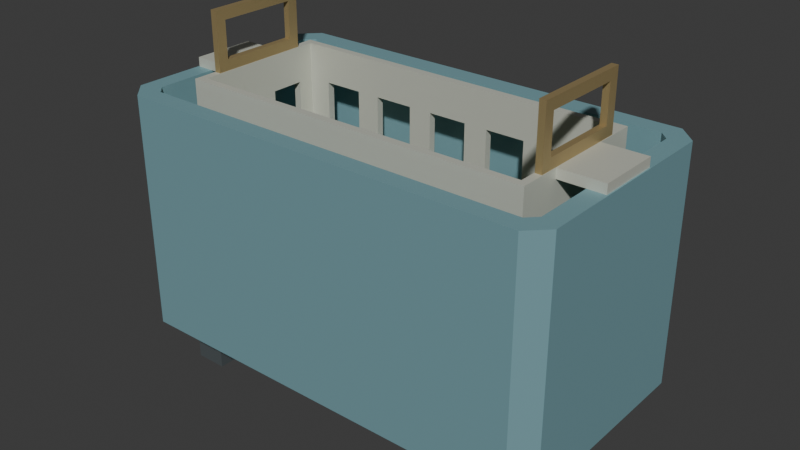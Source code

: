 # Source: source.blend  (saved by Blender 4.3.34; exported with 4.5.12 LTS)
import bpy
from mathutils import Matrix  # noqa: F401  (used for matrix-valued properties, if any)

bpy.ops.wm.read_factory_settings(use_empty=True)
scene = bpy.context.scene
scene.name = 'Scene'

# ---- collections
col_collection = bpy.data.collections.new('Collection'); scene.collection.children.link(col_collection)

# ---- materials (node trees are filled in below, after node groups)
mat_softblueenamelvat = bpy.data.materials.new('SoftBlueEnamelVat')
mat_softblueenamelvat.diffuse_color = (0.19, 0.36, 0.4, 1.0)
mat_paleivorybasket = bpy.data.materials.new('PaleIvoryBasket')
mat_paleivorybasket.diffuse_color = (0.65, 0.67, 0.58, 1.0)
mat_deeptealsupportframe = bpy.data.materials.new('DeepTealSupportFrame')
mat_deeptealsupportframe.diffuse_color = (0.045, 0.095, 0.11, 1.0)
mat_mutedbrassliftrings = bpy.data.materials.new('MutedBrassLiftRings')
mat_mutedbrassliftrings.diffuse_color = (0.45, 0.34, 0.16, 1.0)
mat_darkgrayflatfeet = bpy.data.materials.new('DarkGrayFlatFeet')
mat_darkgrayflatfeet.diffuse_color = (0.075, 0.09, 0.095, 1.0)

# ---- material node trees
mat_softblueenamelvat.use_nodes = True; mat_softblueenamelvat.node_tree.nodes.clear()
_N = mat_softblueenamelvat.node_tree.nodes; _L = mat_softblueenamelvat.node_tree.links
n0 = _N.new('ShaderNodeBsdfPrincipled'); n0.name = 'Principled BSDF'; n0.location = (10, 300)
n0.inputs[0].default_value = (0.19, 0.36, 0.4, 1.0)
n0.inputs[1].default_value = 0.08
n0.inputs[2].default_value = 0.55
n1 = _N.new('ShaderNodeOutputMaterial'); n1.name = 'Material Output'; n1.location = (300, 300)
_L.new(n0.outputs[0], n1.inputs[0])
n1.is_active_output = True
mat_paleivorybasket.use_nodes = True; mat_paleivorybasket.node_tree.nodes.clear()
_N = mat_paleivorybasket.node_tree.nodes; _L = mat_paleivorybasket.node_tree.links
n0 = _N.new('ShaderNodeBsdfPrincipled'); n0.name = 'Principled BSDF'; n0.location = (10, 300)
n0.inputs[0].default_value = (0.65, 0.67, 0.58, 1.0)
n0.inputs[1].default_value = 0.25
n1 = _N.new('ShaderNodeOutputMaterial'); n1.name = 'Material Output'; n1.location = (300, 300)
_L.new(n0.outputs[0], n1.inputs[0])
n1.is_active_output = True
mat_deeptealsupportframe.use_nodes = True; mat_deeptealsupportframe.node_tree.nodes.clear()
_N = mat_deeptealsupportframe.node_tree.nodes; _L = mat_deeptealsupportframe.node_tree.links
n0 = _N.new('ShaderNodeBsdfPrincipled'); n0.name = 'Principled BSDF'; n0.location = (10, 300)
n0.inputs[0].default_value = (0.045, 0.095, 0.11, 1.0)
n0.inputs[1].default_value = 0.25
n0.inputs[2].default_value = 0.64
n1 = _N.new('ShaderNodeOutputMaterial'); n1.name = 'Material Output'; n1.location = (300, 300)
_L.new(n0.outputs[0], n1.inputs[0])
n1.is_active_output = True
mat_mutedbrassliftrings.use_nodes = True; mat_mutedbrassliftrings.node_tree.nodes.clear()
_N = mat_mutedbrassliftrings.node_tree.nodes; _L = mat_mutedbrassliftrings.node_tree.links
n0 = _N.new('ShaderNodeBsdfPrincipled'); n0.name = 'Principled BSDF'; n0.location = (10, 300)
n0.inputs[0].default_value = (0.45, 0.34, 0.16, 1.0)
n0.inputs[1].default_value = 0.48
n0.inputs[2].default_value = 0.45
n1 = _N.new('ShaderNodeOutputMaterial'); n1.name = 'Material Output'; n1.location = (300, 300)
_L.new(n0.outputs[0], n1.inputs[0])
n1.is_active_output = True
mat_darkgrayflatfeet.use_nodes = True; mat_darkgrayflatfeet.node_tree.nodes.clear()
_N = mat_darkgrayflatfeet.node_tree.nodes; _L = mat_darkgrayflatfeet.node_tree.links
n0 = _N.new('ShaderNodeBsdfPrincipled'); n0.name = 'Principled BSDF'; n0.location = (10, 300)
n0.inputs[0].default_value = (0.075, 0.09, 0.095, 1.0)
n0.inputs[1].default_value = 0.06
n0.inputs[2].default_value = 0.75
n1 = _N.new('ShaderNodeOutputMaterial'); n1.name = 'Material Output'; n1.location = (300, 300)
_L.new(n0.outputs[0], n1.inputs[0])
n1.is_active_output = True

# ---- world
world_world = bpy.data.worlds.new('World'); scene.world = world_world
world_world.use_nodes = True; world_world.node_tree.nodes.clear()
_N = world_world.node_tree.nodes; _L = world_world.node_tree.links
n0 = _N.new('ShaderNodeOutputWorld'); n0.name = 'World Output'; n0.location = (300, 300)
n1 = _N.new('ShaderNodeBackground'); n1.name = 'Background'; n1.location = (10, 300)
n1.inputs[0].default_value = (0.05088, 0.05088, 0.05088, 1.0)
_L.new(n1.outputs[0], n0.inputs[0])
n0.is_active_output = True
world_world.color = (0.05088, 0.05088, 0.05088)
world_world.sun_shadow_jitter_overblur = 0.0

# ---- meshes
me_wholechamfereddeepoutervat = bpy.data.meshes.new('WholeChamferedDeepOuterVat')
me_wholechamfereddeepoutervat.from_pydata([(-0.77, -0.45, 0.19), (0.77, -0.45, 0.19), (0.84, -0.38, 0.19), (0.84, 0.38, 0.19), (0.77, 0.45, 0.19), (-0.77, 0.45, 0.19), (-0.84, 0.38, 0.19), (-0.84, -0.38, 0.19), (-0.77, -0.45, 1.08), (0.77, -0.45, 1.08), (0.84, -0.38, 1.08), (0.84, 0.38, 1.08), (0.77, 0.45, 1.08), (-0.77, 0.45, 1.08), (-0.84, 0.38, 1.08), (-0.84, -0.38, 1.08), (-0.735, -0.38, 1.08), (0.735, -0.38, 1.08), (0.77, -0.345, 1.08), (0.77, 0.345, 1.08), (0.735, 0.38, 1.08), (-0.735, 0.38, 1.08), (-0.77, 0.345, 1.08), (-0.77, -0.345, 1.08), (-0.735, -0.38, 0.25), (0.735, -0.38, 0.25), (0.77, -0.345, 0.25), (0.77, 0.345, 0.25), (0.735, 0.38, 0.25), (-0.735, 0.38, 0.25), (-0.77, 0.345, 0.25), (-0.77, -0.345, 0.25)], [], [(7, 6, 5, 4, 3, 2, 1, 0), (24, 25, 26, 27, 28, 29, 30, 31), (0, 1, 9, 8), (8, 9, 17, 16), (16, 17, 25, 24), (1, 2, 10, 9), (9, 10, 18, 17), (17, 18, 26, 25), (2, 3, 11, 10), (10, 11, 19, 18), (18, 19, 27, 26), (3, 4, 12, 11), (11, 12, 20, 19), (19, 20, 28, 27), (4, 5, 13, 12), (12, 13, 21, 20), (20, 21, 29, 28), (5, 6, 14, 13), (13, 14, 22, 21), (21, 22, 30, 29), (6, 7, 15, 14), (14, 15, 23, 22), (22, 23, 31, 30), (7, 0, 8, 15), (15, 8, 16, 23), (23, 16, 24, 31)])
me_wholechamfereddeepoutervat.materials.append(mat_softblueenamelvat)
me_wholechamfereddeepoutervat.materials.append(mat_paleivorybasket)
me_wholechamfereddeepoutervat.materials.append(mat_deeptealsupportframe)
me_wholechamfereddeepoutervat.materials.append(mat_mutedbrassliftrings)
me_wholechamfereddeepoutervat.materials.append(mat_darkgrayflatfeet)
me_wholechamfereddeepoutervat.update()
me_wholefourwallperforatedbasketwithendears = bpy.data.meshes.new('WholeFourWallPerforatedBasketWithEndEars')
me_wholefourwallperforatedbasketwithendears.from_pydata([(-0.835, -0.12, 1.08), (-0.835, -0.06, 1.08), (-0.67, -0.06, 1.08), (-0.67, -0.12, 1.08), (-0.835, -0.12, 1.115), (-0.67, -0.12, 1.115), (-0.67, -0.06, 1.115), (-0.835, -0.06, 1.115), (-0.835, 0.06, 1.08), (-0.67, 0.06, 1.08), (-0.67, 0.06, 1.115), (-0.835, 0.06, 1.115), (-0.835, 0.12, 1.08), (-0.67, 0.12, 1.08), (-0.67, 0.12, 1.115), (-0.835, 0.12, 1.115), (-0.67, -0.28, 0.4), (-0.67, -0.252, 0.4), (-0.642, -0.252, 0.4), (-0.642, -0.28, 0.4), (-0.642, -0.28, 0.43), (-0.67, -0.28, 0.43), (-0.67, -0.252, 0.43), (-0.642, -0.28, 0.51), (-0.67, -0.28, 0.51), (-0.67, -0.252, 0.51), (-0.642, -0.28, 0.7), (-0.67, -0.28, 0.7), (-0.67, -0.252, 0.7), (-0.642, -0.28, 0.77), (-0.67, -0.28, 0.77), (-0.67, -0.252, 0.77), (-0.642, -0.28, 0.98), (-0.67, -0.28, 0.98), (-0.67, -0.252, 0.98), (-0.642, -0.28, 1.08), (-0.67, -0.28, 1.08), (-0.67, -0.252, 1.08), (-0.67, -0.28, 1.115), (-0.642, -0.28, 1.115), (-0.642, -0.252, 1.115), (-0.67, -0.252, 1.115), (-0.67, -0.19, 0.4), (-0.642, -0.19, 0.4), (-0.67, -0.19, 0.43), (-0.67, -0.19, 0.51), (-0.642, -0.252, 0.43), (-0.642, -0.19, 0.43), (-0.642, -0.19, 0.51), (-0.642, -0.252, 0.51), (-0.67, -0.19, 0.7), (-0.642, -0.19, 0.7), (-0.642, -0.252, 0.7), (-0.67, -0.19, 0.77), (-0.642, -0.19, 0.77), (-0.642, -0.252, 0.77), (-0.67, -0.19, 0.98), (-0.642, -0.19, 0.98), (-0.642, -0.252, 0.98), (-0.67, -0.19, 1.08), (-0.642, -0.19, 1.08), (-0.642, -0.252, 1.08), (-0.642, -0.19, 1.115), (-0.67, -0.19, 1.115), (-0.67, -0.12, 0.4), (-0.642, -0.12, 0.4), (-0.67, -0.12, 0.43), (-0.642, -0.12, 0.51), (-0.67, -0.12, 0.51), (-0.642, -0.12, 0.43), (-0.67, -0.12, 0.7), (-0.642, -0.12, 0.7), (-0.642, -0.12, 0.77), (-0.67, -0.12, 0.77), (-0.67, -0.12, 0.98), (-0.642, -0.12, 0.98), (-0.642, -0.12, 1.08), (-0.642, -0.12, 1.115), (-0.67, -0.06, 0.4), (-0.642, -0.06, 0.4), (-0.67, -0.06, 0.43), (-0.642, -0.06, 0.51), (-0.67, -0.06, 0.51), (-0.642, -0.06, 0.43), (-0.67, -0.06, 0.7), (-0.642, -0.06, 0.7), (-0.642, -0.06, 0.77), (-0.67, -0.06, 0.77), (-0.67, -0.06, 0.98), (-0.642, -0.06, 0.98), (-0.642, -0.06, 1.08), (-0.642, -0.06, 1.115), (-0.67, 0.06, 0.4), (-0.642, 0.06, 0.4), (-0.67, 0.06, 0.43), (-0.67, 0.06, 0.51), (-0.642, 0.06, 0.43), (-0.642, 0.06, 0.51), (-0.67, 0.06, 0.7), (-0.642, 0.06, 0.7), (-0.67, 0.06, 0.77), (-0.642, 0.06, 0.77), (-0.67, 0.06, 0.98), (-0.642, 0.06, 0.98), (-0.642, 0.06, 1.08), (-0.642, 0.06, 1.115), (-0.67, 0.12, 0.4), (-0.642, 0.12, 0.4), (-0.67, 0.12, 0.43), (-0.642, 0.12, 0.51), (-0.67, 0.12, 0.51), (-0.642, 0.12, 0.43), (-0.67, 0.12, 0.7), (-0.642, 0.12, 0.7), (-0.642, 0.12, 0.77), (-0.67, 0.12, 0.77), (-0.67, 0.12, 0.98), (-0.642, 0.12, 0.98), (-0.642, 0.12, 1.08), (-0.642, 0.12, 1.115), (-0.67, 0.19, 0.4), (-0.642, 0.19, 0.4), (-0.67, 0.19, 0.43), (-0.642, 0.19, 0.51), (-0.67, 0.19, 0.51), (-0.642, 0.19, 0.43), (-0.67, 0.19, 0.7), (-0.642, 0.19, 0.7), (-0.642, 0.19, 0.77), (-0.67, 0.19, 0.77), (-0.67, 0.19, 0.98), (-0.642, 0.19, 0.98), (-0.67, 0.19, 1.08), (-0.642, 0.19, 1.08), (-0.642, 0.19, 1.115), (-0.67, 0.19, 1.115), (-0.67, 0.252, 0.4), (-0.642, 0.252, 0.4), (-0.67, 0.252, 0.43), (-0.67, 0.252, 0.51), (-0.642, 0.252, 0.43), (-0.642, 0.252, 0.51), (-0.67, 0.252, 0.7), (-0.642, 0.252, 0.7), (-0.67, 0.252, 0.77), (-0.642, 0.252, 0.77), (-0.67, 0.252, 0.98), (-0.642, 0.252, 0.98), (-0.67, 0.252, 1.08), (-0.642, 0.252, 1.08), (-0.642, 0.252, 1.115), (-0.67, 0.252, 1.115), (-0.67, 0.28, 0.4), (-0.642, 0.28, 0.4), (-0.67, 0.28, 0.43), (-0.642, 0.28, 0.43), (-0.67, 0.28, 0.51), (-0.642, 0.28, 0.51), (-0.67, 0.28, 0.7), (-0.642, 0.28, 0.7), (-0.67, 0.28, 0.77), (-0.642, 0.28, 0.77), (-0.67, 0.28, 0.98), (-0.642, 0.28, 0.98), (-0.67, 0.28, 1.08), (-0.642, 0.28, 1.08), (-0.642, 0.28, 1.115), (-0.67, 0.28, 1.115), (-0.555, -0.252, 0.4), (-0.555, -0.28, 0.4), (-0.555, -0.28, 0.43), (-0.555, -0.28, 0.51), (-0.555, -0.252, 0.51), (-0.555, -0.252, 0.43), (-0.555, -0.28, 0.7), (-0.555, -0.252, 0.7), (-0.555, -0.28, 0.77), (-0.555, -0.252, 0.77), (-0.555, -0.28, 0.98), (-0.555, -0.252, 0.98), (-0.555, -0.28, 1.08), (-0.555, -0.252, 1.08), (-0.555, -0.28, 1.115), (-0.555, -0.252, 1.115), (-0.555, -0.19, 0.4), (-0.555, -0.19, 0.43), (-0.555, -0.12, 0.4), (-0.555, -0.12, 0.43), (-0.555, -0.06, 0.4), (-0.555, -0.06, 0.43), (-0.555, 0.06, 0.4), (-0.555, 0.06, 0.43), (-0.555, 0.12, 0.4), (-0.555, 0.12, 0.43), (-0.555, 0.19, 0.4), (-0.555, 0.19, 0.43), (-0.555, 0.252, 0.4), (-0.555, 0.252, 0.43), (-0.555, 0.28, 0.4), (-0.555, 0.28, 0.43), (-0.555, 0.252, 0.51), (-0.555, 0.28, 0.51), (-0.555, 0.252, 0.7), (-0.555, 0.28, 0.7), (-0.555, 0.252, 0.77), (-0.555, 0.28, 0.77), (-0.555, 0.252, 0.98), (-0.555, 0.28, 0.98), (-0.555, 0.252, 1.08), (-0.555, 0.28, 1.08), (-0.555, 0.252, 1.115), (-0.555, 0.28, 1.115), (-0.405, -0.252, 0.4), (-0.405, -0.28, 0.4), (-0.405, -0.28, 0.43), (-0.405, -0.28, 0.51), (-0.405, -0.252, 0.51), (-0.405, -0.252, 0.43), (-0.405, -0.252, 0.7), (-0.405, -0.28, 0.7), (-0.405, -0.28, 0.77), (-0.405, -0.252, 0.77), (-0.405, -0.252, 0.98), (-0.405, -0.28, 0.98), (-0.405, -0.28, 1.08), (-0.405, -0.252, 1.08), (-0.405, -0.28, 1.115), (-0.405, -0.252, 1.115), (-0.405, -0.19, 0.4), (-0.405, -0.19, 0.43), (-0.405, 0.06, 0.4), (-0.405, -0.06, 0.4), (-0.405, -0.06, 0.43), (-0.405, 0.06, 0.43), (-0.405, 0.252, 0.4), (-0.405, 0.19, 0.4), (-0.405, 0.19, 0.43), (-0.405, 0.252, 0.43), (-0.405, 0.28, 0.4), (-0.405, 0.28, 0.43), (-0.405, 0.252, 0.51), (-0.405, 0.28, 0.51), (-0.405, 0.28, 0.7), (-0.405, 0.252, 0.7), (-0.405, 0.252, 0.77), (-0.405, 0.28, 0.77), (-0.405, 0.28, 0.98), (-0.405, 0.252, 0.98), (-0.405, 0.252, 1.08), (-0.405, 0.28, 1.08), (-0.405, 0.252, 1.115), (-0.405, 0.28, 1.115), (-0.315, -0.252, 0.4), (-0.315, -0.28, 0.4), (-0.315, -0.28, 0.43), (-0.315, -0.28, 0.51), (-0.315, -0.252, 0.51), (-0.315, -0.252, 0.43), (-0.315, -0.28, 0.7), (-0.315, -0.252, 0.7), (-0.315, -0.28, 0.77), (-0.315, -0.252, 0.77), (-0.315, -0.28, 0.98), (-0.315, -0.252, 0.98), (-0.315, -0.28, 1.08), (-0.315, -0.252, 1.08), (-0.315, -0.28, 1.115), (-0.315, -0.252, 1.115), (-0.315, -0.19, 0.4), (-0.315, -0.19, 0.43), (-0.405, -0.12, 0.4), (-0.315, -0.12, 0.4), (-0.315, -0.12, 0.43), (-0.405, -0.12, 0.43), (-0.315, -0.06, 0.4), (-0.315, -0.06, 0.43), (-0.315, 0.06, 0.4), (-0.315, 0.06, 0.43), (-0.405, 0.12, 0.4), (-0.315, 0.12, 0.4), (-0.315, 0.12, 0.43), (-0.405, 0.12, 0.43), (-0.315, 0.19, 0.4), (-0.315, 0.19, 0.43), (-0.315, 0.252, 0.4), (-0.315, 0.252, 0.43), (-0.315, 0.28, 0.4), (-0.315, 0.28, 0.43), (-0.315, 0.252, 0.51), (-0.315, 0.28, 0.51), (-0.315, 0.252, 0.7), (-0.315, 0.28, 0.7), (-0.315, 0.252, 0.77), (-0.315, 0.28, 0.77), (-0.315, 0.252, 0.98), (-0.315, 0.28, 0.98), (-0.315, 0.252, 1.08), (-0.315, 0.28, 1.08), (-0.315, 0.252, 1.115), (-0.315, 0.28, 1.115), (-0.165, -0.252, 0.4), (-0.165, -0.28, 0.4), (-0.165, -0.28, 0.43), (-0.165, -0.28, 0.51), (-0.165, -0.252, 0.51), (-0.165, -0.252, 0.43), (-0.165, -0.252, 0.7), (-0.165, -0.28, 0.7), (-0.165, -0.28, 0.77), (-0.165, -0.252, 0.77), (-0.165, -0.252, 0.98), (-0.165, -0.28, 0.98), (-0.165, -0.28, 1.08), (-0.165, -0.252, 1.08), (-0.165, -0.28, 1.115), (-0.165, -0.252, 1.115), (-0.165, -0.19, 0.4), (-0.165, -0.19, 0.43), (-0.165, 0.06, 0.4), (-0.165, -0.06, 0.4), (-0.165, -0.06, 0.43), (-0.165, 0.06, 0.43), (-0.165, 0.252, 0.4), (-0.165, 0.19, 0.4), (-0.165, 0.19, 0.43), (-0.165, 0.252, 0.43), (-0.165, 0.28, 0.4), (-0.165, 0.28, 0.43), (-0.165, 0.252, 0.51), (-0.165, 0.28, 0.51), (-0.165, 0.28, 0.7), (-0.165, 0.252, 0.7), (-0.165, 0.252, 0.77), (-0.165, 0.28, 0.77), (-0.165, 0.28, 0.98), (-0.165, 0.252, 0.98), (-0.165, 0.252, 1.08), (-0.165, 0.28, 1.08), (-0.165, 0.252, 1.115), (-0.165, 0.28, 1.115), (-0.075, -0.252, 0.4), (-0.075, -0.28, 0.4), (-0.075, -0.28, 0.43), (-0.075, -0.28, 0.51), (-0.075, -0.252, 0.51), (-0.075, -0.252, 0.43), (-0.075, -0.28, 0.7), (-0.075, -0.252, 0.7), (-0.075, -0.28, 0.77), (-0.075, -0.252, 0.77), (-0.075, -0.28, 0.98), (-0.075, -0.252, 0.98), (-0.075, -0.28, 1.08), (-0.075, -0.252, 1.08), (-0.075, -0.28, 1.115), (-0.075, -0.252, 1.115), (-0.075, -0.19, 0.4), (-0.075, -0.19, 0.43), (-0.165, -0.12, 0.4), (-0.075, -0.12, 0.4), (-0.075, -0.12, 0.43), (-0.165, -0.12, 0.43), (-0.075, -0.06, 0.4), (-0.075, -0.06, 0.43), (-0.075, 0.06, 0.4), (-0.075, 0.06, 0.43), (-0.165, 0.12, 0.4), (-0.075, 0.12, 0.4), (-0.075, 0.12, 0.43), (-0.165, 0.12, 0.43), (-0.075, 0.19, 0.4), (-0.075, 0.19, 0.43), (-0.075, 0.252, 0.4), (-0.075, 0.252, 0.43), (-0.075, 0.28, 0.4), (-0.075, 0.28, 0.43), (-0.075, 0.252, 0.51), (-0.075, 0.28, 0.51), (-0.075, 0.252, 0.7), (-0.075, 0.28, 0.7), (-0.075, 0.252, 0.77), (-0.075, 0.28, 0.77), (-0.075, 0.252, 0.98), (-0.075, 0.28, 0.98), (-0.075, 0.252, 1.08), (-0.075, 0.28, 1.08), (-0.075, 0.252, 1.115), (-0.075, 0.28, 1.115), (0.075, -0.252, 0.4), (0.075, -0.28, 0.4), (0.075, -0.28, 0.43), (0.075, -0.28, 0.51), (0.075, -0.252, 0.51), (0.075, -0.252, 0.43), (0.075, -0.252, 0.7), (0.075, -0.28, 0.7), (0.075, -0.28, 0.77), (0.075, -0.252, 0.77), (0.075, -0.252, 0.98), (0.075, -0.28, 0.98), (0.075, -0.28, 1.08), (0.075, -0.252, 1.08), (0.075, -0.28, 1.115), (0.075, -0.252, 1.115), (0.075, -0.19, 0.4), (0.075, -0.19, 0.43), (0.075, 0.06, 0.4), (0.075, -0.06, 0.4), (0.075, -0.06, 0.43), (0.075, 0.06, 0.43), (0.075, 0.252, 0.4), (0.075, 0.19, 0.4), (0.075, 0.19, 0.43), (0.075, 0.252, 0.43), (0.075, 0.28, 0.4), (0.075, 0.28, 0.43), (0.075, 0.252, 0.51), (0.075, 0.28, 0.51), (0.075, 0.28, 0.7), (0.075, 0.252, 0.7), (0.075, 0.252, 0.77), (0.075, 0.28, 0.77), (0.075, 0.28, 0.98), (0.075, 0.252, 0.98), (0.075, 0.252, 1.08), (0.075, 0.28, 1.08), (0.075, 0.252, 1.115), (0.075, 0.28, 1.115), (0.165, -0.252, 0.4), (0.165, -0.28, 0.4), (0.165, -0.28, 0.43), (0.165, -0.28, 0.51), (0.165, -0.252, 0.51), (0.165, -0.252, 0.43), (0.165, -0.28, 0.7), (0.165, -0.252, 0.7), (0.165, -0.28, 0.77), (0.165, -0.252, 0.77), (0.165, -0.28, 0.98), (0.165, -0.252, 0.98), (0.165, -0.28, 1.08), (0.165, -0.252, 1.08), (0.165, -0.28, 1.115), (0.165, -0.252, 1.115), (0.165, -0.19, 0.4), (0.165, -0.19, 0.43), (0.075, -0.12, 0.4), (0.165, -0.12, 0.4), (0.165, -0.12, 0.43), (0.075, -0.12, 0.43), (0.165, -0.06, 0.4), (0.165, -0.06, 0.43), (0.165, 0.06, 0.4), (0.165, 0.06, 0.43), (0.075, 0.12, 0.4), (0.165, 0.12, 0.4), (0.165, 0.12, 0.43), (0.075, 0.12, 0.43), (0.165, 0.19, 0.4), (0.165, 0.19, 0.43), (0.165, 0.252, 0.4), (0.165, 0.252, 0.43), (0.165, 0.28, 0.4), (0.165, 0.28, 0.43), (0.165, 0.252, 0.51), (0.165, 0.28, 0.51), (0.165, 0.252, 0.7), (0.165, 0.28, 0.7), (0.165, 0.252, 0.77), (0.165, 0.28, 0.77), (0.165, 0.252, 0.98), (0.165, 0.28, 0.98), (0.165, 0.252, 1.08), (0.165, 0.28, 1.08), (0.165, 0.252, 1.115), (0.165, 0.28, 1.115), (0.315, -0.252, 0.4), (0.315, -0.28, 0.4), (0.315, -0.28, 0.43), (0.315, -0.28, 0.51), (0.315, -0.252, 0.51), (0.315, -0.252, 0.43), (0.315, -0.252, 0.7), (0.315, -0.28, 0.7), (0.315, -0.28, 0.77), (0.315, -0.252, 0.77), (0.315, -0.252, 0.98), (0.315, -0.28, 0.98), (0.315, -0.28, 1.08), (0.315, -0.252, 1.08), (0.315, -0.28, 1.115), (0.315, -0.252, 1.115), (0.315, -0.19, 0.4), (0.315, -0.19, 0.43), (0.315, 0.06, 0.4), (0.315, -0.06, 0.4), (0.315, -0.06, 0.43), (0.315, 0.06, 0.43), (0.315, 0.252, 0.4), (0.315, 0.19, 0.4), (0.315, 0.19, 0.43), (0.315, 0.252, 0.43), (0.315, 0.28, 0.4), (0.315, 0.28, 0.43), (0.315, 0.252, 0.51), (0.315, 0.28, 0.51), (0.315, 0.28, 0.7), (0.315, 0.252, 0.7), (0.315, 0.252, 0.77), (0.315, 0.28, 0.77), (0.315, 0.28, 0.98), (0.315, 0.252, 0.98), (0.315, 0.252, 1.08), (0.315, 0.28, 1.08), (0.315, 0.252, 1.115), (0.315, 0.28, 1.115), (0.405, -0.252, 0.4), (0.405, -0.28, 0.4), (0.405, -0.28, 0.43), (0.405, -0.28, 0.51), (0.405, -0.252, 0.51), (0.405, -0.252, 0.43), (0.405, -0.28, 0.7), (0.405, -0.252, 0.7), (0.405, -0.28, 0.77), (0.405, -0.252, 0.77), (0.405, -0.28, 0.98), (0.405, -0.252, 0.98), (0.405, -0.28, 1.08), (0.405, -0.252, 1.08), (0.405, -0.28, 1.115), (0.405, -0.252, 1.115), (0.405, -0.19, 0.4), (0.405, -0.19, 0.43), (0.315, -0.12, 0.4), (0.405, -0.12, 0.4), (0.405, -0.12, 0.43), (0.315, -0.12, 0.43), (0.405, -0.06, 0.4), (0.405, -0.06, 0.43), (0.405, 0.06, 0.4), (0.405, 0.06, 0.43), (0.315, 0.12, 0.4), (0.405, 0.12, 0.4), (0.405, 0.12, 0.43), (0.315, 0.12, 0.43), (0.405, 0.19, 0.4), (0.405, 0.19, 0.43), (0.405, 0.252, 0.4), (0.405, 0.252, 0.43), (0.405, 0.28, 0.4), (0.405, 0.28, 0.43), (0.405, 0.252, 0.51), (0.405, 0.28, 0.51), (0.405, 0.252, 0.7), (0.405, 0.28, 0.7), (0.405, 0.252, 0.77), (0.405, 0.28, 0.77), (0.405, 0.252, 0.98), (0.405, 0.28, 0.98), (0.405, 0.252, 1.08), (0.405, 0.28, 1.08), (0.405, 0.252, 1.115), (0.405, 0.28, 1.115), (0.555, -0.252, 0.4), (0.555, -0.28, 0.4), (0.555, -0.28, 0.43), (0.555, -0.28, 0.51), (0.555, -0.252, 0.51), (0.555, -0.252, 0.43), (0.555, -0.252, 0.7), (0.555, -0.28, 0.7), (0.555, -0.28, 0.77), (0.555, -0.252, 0.77), (0.555, -0.252, 0.98), (0.555, -0.28, 0.98), (0.555, -0.28, 1.08), (0.555, -0.252, 1.08), (0.555, -0.28, 1.115), (0.555, -0.252, 1.115), (0.555, -0.19, 0.4), (0.555, -0.19, 0.43), (0.555, 0.06, 0.4), (0.555, -0.06, 0.4), (0.555, -0.06, 0.43), (0.555, 0.06, 0.43), (0.555, 0.252, 0.4), (0.555, 0.19, 0.4), (0.555, 0.19, 0.43), (0.555, 0.252, 0.43), (0.555, 0.28, 0.4), (0.555, 0.28, 0.43), (0.555, 0.252, 0.51), (0.555, 0.28, 0.51), (0.555, 0.28, 0.7), (0.555, 0.252, 0.7), (0.555, 0.252, 0.77), (0.555, 0.28, 0.77), (0.555, 0.28, 0.98), (0.555, 0.252, 0.98), (0.555, 0.252, 1.08), (0.555, 0.28, 1.08), (0.555, 0.252, 1.115), (0.555, 0.28, 1.115), (0.642, -0.252, 0.4), (0.642, -0.28, 0.4), (0.642, -0.28, 0.43), (0.642, -0.28, 0.51), (0.642, -0.252, 0.51), (0.642, -0.252, 0.43), (0.642, -0.28, 0.7), (0.642, -0.252, 0.7), (0.642, -0.28, 0.77), (0.642, -0.252, 0.77), (0.642, -0.28, 0.98), (0.642, -0.252, 0.98), (0.642, -0.28, 1.08), (0.642, -0.252, 1.08), (0.642, -0.28, 1.115), (0.642, -0.252, 1.115), (0.642, -0.19, 0.4), (0.642, -0.19, 0.43), (0.555, -0.12, 0.4), (0.642, -0.12, 0.4), (0.642, -0.12, 0.43), (0.555, -0.12, 0.43), (0.642, -0.06, 0.4), (0.642, -0.06, 0.43), (0.642, 0.06, 0.4), (0.642, 0.06, 0.43), (0.555, 0.12, 0.4), (0.642, 0.12, 0.4), (0.642, 0.12, 0.43), (0.555, 0.12, 0.43), (0.642, 0.19, 0.4), (0.642, 0.19, 0.43), (0.642, 0.252, 0.4), (0.642, 0.252, 0.43), (0.642, 0.28, 0.4), (0.642, 0.28, 0.43), (0.642, 0.252, 0.51), (0.642, 0.28, 0.51), (0.642, 0.252, 0.7), (0.642, 0.28, 0.7), (0.642, 0.252, 0.77), (0.642, 0.28, 0.77), (0.642, 0.252, 0.98), (0.642, 0.28, 0.98), (0.642, 0.252, 1.08), (0.642, 0.28, 1.08), (0.642, 0.252, 1.115), (0.642, 0.28, 1.115), (0.67, -0.252, 0.4), (0.67, -0.28, 0.4), (0.67, -0.28, 0.43), (0.67, -0.252, 0.43), (0.67, -0.28, 0.51), (0.67, -0.252, 0.51), (0.67, -0.28, 0.7), (0.67, -0.252, 0.7), (0.67, -0.28, 0.77), (0.67, -0.252, 0.77), (0.67, -0.28, 0.98), (0.67, -0.252, 0.98), (0.67, -0.28, 1.08), (0.67, -0.252, 1.08), (0.67, -0.28, 1.115), (0.67, -0.252, 1.115), (0.67, -0.19, 0.4), (0.67, -0.19, 0.43), (0.642, -0.19, 0.51), (0.67, -0.19, 0.51), (0.642, -0.19, 0.7), (0.67, -0.19, 0.7), (0.642, -0.19, 0.77), (0.67, -0.19, 0.77), (0.642, -0.19, 0.98), (0.67, -0.19, 0.98), (0.642, -0.19, 1.08), (0.67, -0.19, 1.08), (0.67, -0.19, 1.115), (0.642, -0.19, 1.115), (0.67, -0.12, 0.4), (0.67, -0.12, 0.43), (0.67, -0.12, 0.51), (0.642, -0.12, 0.51), (0.642, -0.12, 0.7), (0.67, -0.12, 0.7), (0.67, -0.12, 0.77), (0.642, -0.12, 0.77), (0.642, -0.12, 0.98), (0.67, -0.12, 0.98), (0.642, -0.12, 1.08), (0.67, -0.12, 1.08), (0.67, -0.12, 1.115), (0.642, -0.12, 1.115), (0.67, -0.06, 0.4), (0.67, -0.06, 0.43), (0.67, -0.06, 0.51), (0.642, -0.06, 0.51), (0.642, -0.06, 0.7), (0.67, -0.06, 0.7), (0.67, -0.06, 0.77), (0.642, -0.06, 0.77), (0.642, -0.06, 0.98), (0.67, -0.06, 0.98), (0.642, -0.06, 1.08), (0.67, -0.06, 1.08), (0.67, -0.06, 1.115), (0.642, -0.06, 1.115), (0.67, 0.06, 0.4), (0.67, 0.06, 0.43), (0.642, 0.06, 0.51), (0.67, 0.06, 0.51), (0.642, 0.06, 0.7), (0.67, 0.06, 0.7), (0.642, 0.06, 0.77), (0.67, 0.06, 0.77), (0.642, 0.06, 0.98), (0.67, 0.06, 0.98), (0.642, 0.06, 1.08), (0.67, 0.06, 1.08), (0.67, 0.06, 1.115), (0.642, 0.06, 1.115), (0.67, 0.12, 0.4), (0.67, 0.12, 0.43), (0.67, 0.12, 0.51), (0.642, 0.12, 0.51), (0.642, 0.12, 0.7), (0.67, 0.12, 0.7), (0.67, 0.12, 0.77), (0.642, 0.12, 0.77), (0.642, 0.12, 0.98), (0.67, 0.12, 0.98), (0.642, 0.12, 1.08), (0.67, 0.12, 1.08), (0.67, 0.12, 1.115), (0.642, 0.12, 1.115), (0.67, 0.19, 0.4), (0.67, 0.19, 0.43), (0.67, 0.19, 0.51), (0.642, 0.19, 0.51), (0.642, 0.19, 0.7), (0.67, 0.19, 0.7), (0.67, 0.19, 0.77), (0.642, 0.19, 0.77), (0.642, 0.19, 0.98), (0.67, 0.19, 0.98), (0.642, 0.19, 1.08), (0.67, 0.19, 1.08), (0.67, 0.19, 1.115), (0.642, 0.19, 1.115), (0.67, 0.252, 0.4), (0.67, 0.252, 0.43), (0.67, 0.252, 0.51), (0.67, 0.252, 0.7), (0.67, 0.252, 0.77), (0.67, 0.252, 0.98), (0.67, 0.252, 1.08), (0.67, 0.252, 1.115), (0.67, 0.28, 0.4), (0.67, 0.28, 0.43), (0.67, 0.28, 0.51), (0.67, 0.28, 0.7), (0.67, 0.28, 0.77), (0.67, 0.28, 0.98), (0.67, 0.28, 1.08), (0.67, 0.28, 1.115), (0.835, -0.06, 1.08), (0.835, -0.12, 1.08), (0.835, -0.12, 1.115), (0.835, -0.06, 1.115), (0.835, 0.06, 1.08), (0.835, 0.06, 1.115), (0.835, 0.12, 1.08), (0.835, 0.12, 1.115)], [], [(0, 1, 2, 3), (4, 5, 6, 7), (0, 3, 5, 4), (0, 4, 7, 1), (1, 8, 9, 2), (7, 6, 10, 11), (1, 7, 11, 8), (8, 12, 13, 9), (11, 10, 14, 15), (12, 15, 14, 13), (8, 11, 15, 12), (16, 17, 18, 19), (16, 19, 20, 21), (16, 21, 22, 17), (21, 20, 23, 24), (21, 24, 25, 22), (24, 23, 26, 27), (24, 27, 28, 25), (27, 26, 29, 30), (27, 30, 31, 28), (30, 29, 32, 33), (30, 33, 34, 31), (33, 32, 35, 36), (33, 36, 37, 34), (38, 39, 40, 41), (36, 35, 39, 38), (36, 38, 41, 37), (17, 42, 43, 18), (17, 22, 44, 42), (22, 25, 45, 44), (46, 47, 48, 49), (45, 50, 51, 48), (25, 28, 50, 45), (49, 48, 51, 52), (28, 31, 53, 50), (52, 51, 54, 55), (53, 56, 57, 54), (31, 34, 56, 53), (55, 54, 57, 58), (34, 37, 59, 56), (58, 57, 60, 61), (41, 40, 62, 63), (37, 41, 63, 59), (61, 60, 62, 40), (42, 64, 65, 43), (42, 44, 66, 64), (45, 48, 67, 68), (44, 45, 68, 66), (47, 69, 67, 48), (50, 70, 71, 51), (53, 54, 72, 73), (50, 53, 73, 70), (51, 71, 72, 54), (56, 74, 75, 57), (56, 59, 3, 74), (57, 75, 76, 60), (63, 62, 77, 5), (59, 63, 5, 3), (60, 76, 77, 62), (64, 78, 79, 65), (64, 66, 80, 78), (68, 67, 81, 82), (66, 68, 82, 80), (69, 83, 81, 67), (70, 84, 85, 71), (73, 72, 86, 87), (70, 73, 87, 84), (71, 85, 86, 72), (74, 88, 89, 75), (74, 3, 2, 88), (75, 89, 90, 76), (5, 77, 91, 6), (76, 90, 91, 77), (78, 92, 93, 79), (78, 80, 94, 92), (80, 82, 95, 94), (83, 96, 97, 81), (82, 81, 85, 84), (95, 98, 99, 97), (82, 84, 98, 95), (81, 97, 99, 85), (84, 87, 100, 98), (85, 99, 101, 86), (87, 86, 89, 88), (100, 102, 103, 101), (87, 88, 102, 100), (86, 101, 103, 89), (88, 2, 9, 102), (89, 103, 104, 90), (6, 91, 105, 10), (90, 104, 105, 91), (92, 106, 107, 93), (92, 94, 108, 106), (95, 97, 109, 110), (94, 95, 110, 108), (96, 111, 109, 97), (98, 112, 113, 99), (100, 101, 114, 115), (98, 100, 115, 112), (99, 113, 114, 101), (102, 116, 117, 103), (102, 9, 13, 116), (103, 117, 118, 104), (10, 105, 119, 14), (104, 118, 119, 105), (106, 120, 121, 107), (106, 108, 122, 120), (110, 109, 123, 124), (108, 110, 124, 122), (111, 125, 123, 109), (112, 126, 127, 113), (115, 114, 128, 129), (112, 115, 129, 126), (113, 127, 128, 114), (116, 130, 131, 117), (116, 13, 132, 130), (117, 131, 133, 118), (14, 119, 134, 135), (13, 14, 135, 132), (118, 133, 134, 119), (120, 136, 137, 121), (120, 122, 138, 136), (122, 124, 139, 138), (125, 140, 141, 123), (124, 123, 127, 126), (124, 126, 142, 139), (123, 141, 143, 127), (126, 129, 144, 142), (127, 143, 145, 128), (129, 128, 131, 130), (129, 130, 146, 144), (128, 145, 147, 131), (130, 132, 148, 146), (131, 147, 149, 133), (135, 134, 150, 151), (132, 135, 151, 148), (133, 149, 150, 134), (136, 152, 153, 137), (152, 154, 155, 153), (136, 138, 154, 152), (154, 156, 157, 155), (138, 139, 156, 154), (156, 158, 159, 157), (139, 142, 158, 156), (158, 160, 161, 159), (142, 144, 160, 158), (160, 162, 163, 161), (144, 146, 162, 160), (162, 164, 165, 163), (146, 148, 164, 162), (151, 150, 166, 167), (164, 167, 166, 165), (148, 151, 167, 164), (19, 18, 168, 169), (19, 169, 170, 20), (20, 170, 171, 23), (46, 49, 172, 173), (23, 171, 174, 26), (49, 52, 175, 172), (171, 172, 175, 174), (26, 174, 176, 29), (52, 55, 177, 175), (29, 176, 178, 32), (55, 58, 179, 177), (176, 177, 179, 178), (32, 178, 180, 35), (58, 61, 181, 179), (39, 182, 183, 40), (35, 180, 182, 39), (61, 40, 183, 181), (18, 43, 184, 168), (46, 173, 185, 47), (43, 65, 186, 184), (47, 185, 187, 69), (184, 186, 187, 185), (65, 79, 188, 186), (69, 187, 189, 83), (186, 188, 189, 187), (79, 93, 190, 188), (83, 189, 191, 96), (93, 107, 192, 190), (96, 191, 193, 111), (190, 192, 193, 191), (107, 121, 194, 192), (111, 193, 195, 125), (192, 194, 195, 193), (121, 137, 196, 194), (125, 195, 197, 140), (137, 153, 198, 196), (153, 155, 199, 198), (140, 197, 200, 141), (155, 157, 201, 199), (141, 200, 202, 143), (157, 159, 203, 201), (200, 201, 203, 202), (143, 202, 204, 145), (159, 161, 205, 203), (145, 204, 206, 147), (161, 163, 207, 205), (204, 205, 207, 206), (147, 206, 208, 149), (163, 165, 209, 207), (150, 210, 211, 166), (149, 208, 210, 150), (165, 166, 211, 209), (169, 168, 212, 213), (169, 213, 214, 170), (171, 215, 216, 172), (170, 214, 215, 171), (173, 172, 216, 217), (174, 175, 218, 219), (176, 220, 221, 177), (174, 219, 220, 176), (175, 177, 221, 218), (178, 179, 222, 223), (178, 223, 224, 180), (179, 181, 225, 222), (182, 226, 227, 183), (180, 224, 226, 182), (181, 183, 227, 225), (168, 184, 228, 212), (173, 217, 229, 185), (184, 185, 229, 228), (188, 190, 230, 231), (189, 232, 233, 191), (188, 231, 232, 189), (190, 191, 233, 230), (194, 196, 234, 235), (195, 236, 237, 197), (194, 235, 236, 195), (196, 198, 238, 234), (198, 199, 239, 238), (200, 240, 241, 201), (197, 237, 240, 200), (199, 201, 241, 239), (202, 203, 242, 243), (204, 244, 245, 205), (202, 243, 244, 204), (203, 205, 245, 242), (206, 207, 246, 247), (206, 247, 248, 208), (207, 209, 249, 246), (210, 250, 251, 211), (208, 248, 250, 210), (209, 211, 251, 249), (213, 212, 252, 253), (213, 253, 254, 214), (214, 254, 255, 215), (217, 216, 256, 257), (215, 255, 258, 219), (216, 218, 259, 256), (215, 219, 218, 216), (255, 256, 259, 258), (219, 258, 260, 220), (218, 221, 261, 259), (220, 260, 262, 223), (221, 222, 263, 261), (220, 223, 222, 221), (260, 261, 263, 262), (223, 262, 264, 224), (222, 225, 265, 263), (226, 266, 267, 227), (224, 264, 266, 226), (225, 227, 267, 265), (212, 228, 268, 252), (217, 257, 269, 229), (228, 270, 271, 268), (229, 269, 272, 273), (228, 229, 273, 270), (268, 271, 272, 269), (270, 231, 274, 271), (273, 272, 275, 232), (270, 273, 232, 231), (271, 274, 275, 272), (231, 230, 276, 274), (232, 275, 277, 233), (230, 278, 279, 276), (233, 277, 280, 281), (230, 233, 281, 278), (276, 279, 280, 277), (278, 235, 282, 279), (281, 280, 283, 236), (278, 281, 236, 235), (279, 282, 283, 280), (235, 234, 284, 282), (236, 283, 285, 237), (234, 238, 286, 284), (238, 239, 287, 286), (237, 285, 288, 240), (239, 241, 289, 287), (240, 288, 290, 243), (241, 242, 291, 289), (240, 243, 242, 241), (288, 289, 291, 290), (243, 290, 292, 244), (242, 245, 293, 291), (244, 292, 294, 247), (245, 246, 295, 293), (244, 247, 246, 245), (292, 293, 295, 294), (247, 294, 296, 248), (246, 249, 297, 295), (250, 298, 299, 251), (248, 296, 298, 250), (249, 251, 299, 297), (253, 252, 300, 301), (253, 301, 302, 254), (255, 303, 304, 256), (254, 302, 303, 255), (257, 256, 304, 305), (258, 259, 306, 307), (260, 308, 309, 261), (258, 307, 308, 260), (259, 261, 309, 306), (262, 263, 310, 311), (262, 311, 312, 264), (263, 265, 313, 310), (266, 314, 315, 267), (264, 312, 314, 266), (265, 267, 315, 313), (252, 268, 316, 300), (257, 305, 317, 269), (268, 269, 317, 316), (274, 276, 318, 319), (275, 320, 321, 277), (274, 319, 320, 275), (276, 277, 321, 318), (282, 284, 322, 323), (283, 324, 325, 285), (282, 323, 324, 283), (284, 286, 326, 322), (286, 287, 327, 326), (288, 328, 329, 289), (285, 325, 328, 288), (287, 289, 329, 327), (290, 291, 330, 331), (292, 332, 333, 293), (290, 331, 332, 292), (291, 293, 333, 330), (294, 295, 334, 335), (294, 335, 336, 296), (295, 297, 337, 334), (298, 338, 339, 299), (296, 336, 338, 298), (297, 299, 339, 337), (301, 300, 340, 341), (301, 341, 342, 302), (302, 342, 343, 303), (305, 304, 344, 345), (303, 343, 346, 307), (304, 306, 347, 344), (303, 307, 306, 304), (343, 344, 347, 346), (307, 346, 348, 308), (306, 309, 349, 347), (308, 348, 350, 311), (309, 310, 351, 349), (308, 311, 310, 309), (348, 349, 351, 350), (311, 350, 352, 312), (310, 313, 353, 351), (314, 354, 355, 315), (312, 352, 354, 314), (313, 315, 355, 353), (300, 316, 356, 340), (305, 345, 357, 317), (316, 358, 359, 356), (317, 357, 360, 361), (316, 317, 361, 358), (356, 359, 360, 357), (358, 319, 362, 359), (361, 360, 363, 320), (358, 361, 320, 319), (359, 362, 363, 360), (319, 318, 364, 362), (320, 363, 365, 321), (318, 366, 367, 364), (321, 365, 368, 369), (318, 321, 369, 366), (364, 367, 368, 365), (366, 323, 370, 367), (369, 368, 371, 324), (366, 369, 324, 323), (367, 370, 371, 368), (323, 322, 372, 370), (324, 371, 373, 325), (322, 326, 374, 372), (326, 327, 375, 374), (325, 373, 376, 328), (327, 329, 377, 375), (328, 376, 378, 331), (329, 330, 379, 377), (328, 331, 330, 329), (376, 377, 379, 378), (331, 378, 380, 332), (330, 333, 381, 379), (332, 380, 382, 335), (333, 334, 383, 381), (332, 335, 334, 333), (380, 381, 383, 382), (335, 382, 384, 336), (334, 337, 385, 383), (338, 386, 387, 339), (336, 384, 386, 338), (337, 339, 387, 385), (341, 340, 388, 389), (341, 389, 390, 342), (343, 391, 392, 344), (342, 390, 391, 343), (345, 344, 392, 393), (346, 347, 394, 395), (348, 396, 397, 349), (346, 395, 396, 348), (347, 349, 397, 394), (350, 351, 398, 399), (350, 399, 400, 352), (351, 353, 401, 398), (354, 402, 403, 355), (352, 400, 402, 354), (353, 355, 403, 401), (340, 356, 404, 388), (345, 393, 405, 357), (356, 357, 405, 404), (362, 364, 406, 407), (363, 408, 409, 365), (362, 407, 408, 363), (364, 365, 409, 406), (370, 372, 410, 411), (371, 412, 413, 373), (370, 411, 412, 371), (372, 374, 414, 410), (374, 375, 415, 414), (376, 416, 417, 377), (373, 413, 416, 376), (375, 377, 417, 415), (378, 379, 418, 419), (380, 420, 421, 381), (378, 419, 420, 380), (379, 381, 421, 418), (382, 383, 422, 423), (382, 423, 424, 384), (383, 385, 425, 422), (386, 426, 427, 387), (384, 424, 426, 386), (385, 387, 427, 425), (389, 388, 428, 429), (389, 429, 430, 390), (390, 430, 431, 391), (393, 392, 432, 433), (391, 431, 434, 395), (392, 394, 435, 432), (391, 395, 394, 392), (431, 432, 435, 434), (395, 434, 436, 396), (394, 397, 437, 435), (396, 436, 438, 399), (397, 398, 439, 437), (396, 399, 398, 397), (436, 437, 439, 438), (399, 438, 440, 400), (398, 401, 441, 439), (402, 442, 443, 403), (400, 440, 442, 402), (401, 403, 443, 441), (388, 404, 444, 428), (393, 433, 445, 405), (404, 446, 447, 444), (405, 445, 448, 449), (404, 405, 449, 446), (444, 447, 448, 445), (446, 407, 450, 447), (449, 448, 451, 408), (446, 449, 408, 407), (447, 450, 451, 448), (407, 406, 452, 450), (408, 451, 453, 409), (406, 454, 455, 452), (409, 453, 456, 457), (406, 409, 457, 454), (452, 455, 456, 453), (454, 411, 458, 455), (457, 456, 459, 412), (454, 457, 412, 411), (455, 458, 459, 456), (411, 410, 460, 458), (412, 459, 461, 413), (410, 414, 462, 460), (414, 415, 463, 462), (413, 461, 464, 416), (415, 417, 465, 463), (416, 464, 466, 419), (417, 418, 467, 465), (416, 419, 418, 417), (464, 465, 467, 466), (419, 466, 468, 420), (418, 421, 469, 467), (420, 468, 470, 423), (421, 422, 471, 469), (420, 423, 422, 421), (468, 469, 471, 470), (423, 470, 472, 424), (422, 425, 473, 471), (426, 474, 475, 427), (424, 472, 474, 426), (425, 427, 475, 473), (429, 428, 476, 477), (429, 477, 478, 430), (431, 479, 480, 432), (430, 478, 479, 431), (433, 432, 480, 481), (434, 435, 482, 483), (436, 484, 485, 437), (434, 483, 484, 436), (435, 437, 485, 482), (438, 439, 486, 487), (438, 487, 488, 440), (439, 441, 489, 486), (442, 490, 491, 443), (440, 488, 490, 442), (441, 443, 491, 489), (428, 444, 492, 476), (433, 481, 493, 445), (444, 445, 493, 492), (450, 452, 494, 495), (451, 496, 497, 453), (450, 495, 496, 451), (452, 453, 497, 494), (458, 460, 498, 499), (459, 500, 501, 461), (458, 499, 500, 459), (460, 462, 502, 498), (462, 463, 503, 502), (464, 504, 505, 465), (461, 501, 504, 464), (463, 465, 505, 503), (466, 467, 506, 507), (468, 508, 509, 469), (466, 507, 508, 468), (467, 469, 509, 506), (470, 471, 510, 511), (470, 511, 512, 472), (471, 473, 513, 510), (474, 514, 515, 475), (472, 512, 514, 474), (473, 475, 515, 513), (477, 476, 516, 517), (477, 517, 518, 478), (478, 518, 519, 479), (481, 480, 520, 521), (479, 519, 522, 483), (480, 482, 523, 520), (479, 483, 482, 480), (519, 520, 523, 522), (483, 522, 524, 484), (482, 485, 525, 523), (484, 524, 526, 487), (485, 486, 527, 525), (484, 487, 486, 485), (524, 525, 527, 526), (487, 526, 528, 488), (486, 489, 529, 527), (490, 530, 531, 491), (488, 528, 530, 490), (489, 491, 531, 529), (476, 492, 532, 516), (481, 521, 533, 493), (492, 534, 535, 532), (493, 533, 536, 537), (492, 493, 537, 534), (532, 535, 536, 533), (534, 495, 538, 535), (537, 536, 539, 496), (534, 537, 496, 495), (535, 538, 539, 536), (495, 494, 540, 538), (496, 539, 541, 497), (494, 542, 543, 540), (497, 541, 544, 545), (494, 497, 545, 542), (540, 543, 544, 541), (542, 499, 546, 543), (545, 544, 547, 500), (542, 545, 500, 499), (543, 546, 547, 544), (499, 498, 548, 546), (500, 547, 549, 501), (498, 502, 550, 548), (502, 503, 551, 550), (501, 549, 552, 504), (503, 505, 553, 551), (504, 552, 554, 507), (505, 506, 555, 553), (504, 507, 506, 505), (552, 553, 555, 554), (507, 554, 556, 508), (506, 509, 557, 555), (508, 556, 558, 511), (509, 510, 559, 557), (508, 511, 510, 509), (556, 557, 559, 558), (511, 558, 560, 512), (510, 513, 561, 559), (514, 562, 563, 515), (512, 560, 562, 514), (513, 515, 563, 561), (517, 516, 564, 565), (517, 565, 566, 518), (519, 567, 568, 520), (518, 566, 567, 519), (521, 520, 568, 569), (522, 523, 570, 571), (524, 572, 573, 525), (522, 571, 572, 524), (523, 525, 573, 570), (526, 527, 574, 575), (526, 575, 576, 528), (527, 529, 577, 574), (530, 578, 579, 531), (528, 576, 578, 530), (529, 531, 579, 577), (516, 532, 580, 564), (521, 569, 581, 533), (532, 533, 581, 580), (538, 540, 582, 583), (539, 584, 585, 541), (538, 583, 584, 539), (540, 541, 585, 582), (546, 548, 586, 587), (547, 588, 589, 549), (546, 587, 588, 547), (548, 550, 590, 586), (550, 551, 591, 590), (552, 592, 593, 553), (549, 589, 592, 552), (551, 553, 593, 591), (554, 555, 594, 595), (556, 596, 597, 557), (554, 595, 596, 556), (555, 557, 597, 594), (558, 559, 598, 599), (558, 599, 600, 560), (559, 561, 601, 598), (562, 602, 603, 563), (560, 600, 602, 562), (561, 563, 603, 601), (565, 564, 604, 605), (565, 605, 606, 566), (566, 606, 607, 567), (569, 568, 608, 609), (567, 607, 610, 571), (568, 570, 611, 608), (567, 571, 570, 568), (571, 610, 612, 572), (570, 573, 613, 611), (572, 612, 614, 575), (573, 574, 615, 613), (572, 575, 574, 573), (575, 614, 616, 576), (574, 577, 617, 615), (578, 618, 619, 579), (576, 616, 618, 578), (577, 579, 619, 617), (564, 580, 620, 604), (569, 609, 621, 581), (580, 622, 623, 620), (581, 621, 624, 625), (580, 581, 625, 622), (622, 583, 626, 623), (625, 624, 627, 584), (622, 625, 584, 583), (583, 582, 628, 626), (584, 627, 629, 585), (582, 630, 631, 628), (585, 629, 632, 633), (582, 585, 633, 630), (630, 587, 634, 631), (633, 632, 635, 588), (630, 633, 588, 587), (587, 586, 636, 634), (588, 635, 637, 589), (586, 590, 638, 636), (590, 591, 639, 638), (589, 637, 640, 592), (591, 593, 641, 639), (592, 640, 642, 595), (593, 594, 643, 641), (592, 595, 594, 593), (595, 642, 644, 596), (594, 597, 645, 643), (596, 644, 646, 599), (597, 598, 647, 645), (596, 599, 598, 597), (599, 646, 648, 600), (598, 601, 649, 647), (602, 650, 651, 603), (600, 648, 650, 602), (601, 603, 651, 649), (605, 604, 652, 653), (605, 653, 654, 606), (653, 652, 655, 654), (606, 654, 656, 607), (654, 655, 657, 656), (607, 656, 658, 610), (656, 657, 659, 658), (610, 658, 660, 612), (658, 659, 661, 660), (612, 660, 662, 614), (660, 661, 663, 662), (614, 662, 664, 616), (662, 663, 665, 664), (618, 666, 667, 619), (616, 664, 666, 618), (664, 665, 667, 666), (604, 620, 668, 652), (652, 668, 669, 655), (609, 608, 670, 621), (655, 669, 671, 657), (670, 672, 673, 671), (608, 611, 672, 670), (657, 671, 673, 659), (611, 613, 674, 672), (659, 673, 675, 661), (674, 676, 677, 675), (613, 615, 676, 674), (661, 675, 677, 663), (615, 617, 678, 676), (663, 677, 679, 665), (619, 667, 680, 681), (617, 619, 681, 678), (665, 679, 680, 667), (620, 623, 682, 668), (668, 682, 683, 669), (670, 671, 684, 685), (621, 670, 685, 624), (669, 683, 684, 671), (672, 686, 687, 673), (674, 675, 688, 689), (672, 674, 689, 686), (673, 687, 688, 675), (676, 690, 691, 677), (676, 678, 692, 690), (677, 691, 693, 679), (681, 680, 694, 695), (678, 681, 695, 692), (679, 693, 694, 680), (623, 626, 696, 682), (682, 696, 697, 683), (685, 684, 698, 699), (624, 685, 699, 627), (683, 697, 698, 684), (686, 700, 701, 687), (689, 688, 702, 703), (686, 689, 703, 700), (687, 701, 702, 688), (690, 704, 705, 691), (690, 692, 706, 704), (691, 705, 707, 693), (695, 694, 708, 709), (692, 695, 709, 706), (626, 628, 710, 696), (696, 710, 711, 697), (627, 699, 712, 629), (697, 711, 713, 698), (699, 698, 701, 700), (712, 714, 715, 713), (699, 700, 714, 712), (698, 713, 715, 701), (700, 703, 716, 714), (701, 715, 717, 702), (703, 702, 705, 704), (716, 718, 719, 717), (703, 704, 718, 716), (702, 717, 719, 705), (704, 706, 720, 718), (705, 719, 721, 707), (709, 708, 722, 723), (706, 709, 723, 720), (628, 631, 724, 710), (710, 724, 725, 711), (712, 713, 726, 727), (629, 712, 727, 632), (711, 725, 726, 713), (714, 728, 729, 715), (716, 717, 730, 731), (714, 716, 731, 728), (715, 729, 730, 717), (718, 732, 733, 719), (718, 720, 734, 732), (719, 733, 735, 721), (723, 722, 736, 737), (720, 723, 737, 734), (631, 634, 738, 724), (724, 738, 739, 725), (727, 726, 740, 741), (632, 727, 741, 635), (725, 739, 740, 726), (728, 742, 743, 729), (731, 730, 744, 745), (728, 731, 745, 742), (729, 743, 744, 730), (732, 746, 747, 733), (732, 734, 748, 746), (733, 747, 749, 735), (737, 736, 750, 751), (734, 737, 751, 748), (735, 749, 750, 736), (634, 636, 752, 738), (738, 752, 753, 739), (635, 741, 640, 637), (739, 753, 754, 740), (741, 740, 743, 742), (741, 742, 642, 640), (740, 754, 755, 743), (742, 745, 644, 642), (743, 755, 756, 744), (745, 744, 747, 746), (745, 746, 646, 644), (744, 756, 757, 747), (746, 748, 648, 646), (747, 757, 758, 749), (751, 750, 759, 650), (748, 751, 650, 648), (749, 758, 759, 750), (636, 638, 760, 752), (638, 639, 761, 760), (752, 760, 761, 753), (639, 641, 762, 761), (753, 761, 762, 754), (641, 643, 763, 762), (754, 762, 763, 755), (643, 645, 764, 763), (755, 763, 764, 756), (645, 647, 765, 764), (756, 764, 765, 757), (647, 649, 766, 765), (757, 765, 766, 758), (650, 759, 767, 651), (649, 651, 767, 766), (758, 766, 767, 759), (693, 707, 768, 769), (694, 770, 771, 708), (693, 769, 770, 694), (769, 768, 771, 770), (707, 721, 772, 768), (708, 771, 773, 722), (768, 772, 773, 771), (721, 735, 774, 772), (722, 773, 775, 736), (735, 736, 775, 774), (772, 774, 775, 773)])
me_wholefourwallperforatedbasketwithendears.polygons.foreach_set('material_index', [1, 1, 1, 1, 1, 1, 1, 1, 1, 1, 1, 1, 1, 1, 1, 1, 1, 1, 1, 1, 1, 1, 1, 1, 1, 1, 1, 1, 1, 1, 1, 1, 1, 1, 1, 1, 1, 1, 1, 1, 1, 1, 1, 1, 1, 1, 1, 1, 1, 1, 1, 1, 1, 1, 1, 1, 1, 1, 1, 1, 1, 1, 1, 1, 1, 1, 1, 1, 1, 1, 1, 1, 1, 1, 1, 1, 1, 1, 1, 1, 1, 1, 1, 1, 1, 1, 1, 1, 1, 1, 1, 1, 1, 1, 1, 1, 1, 1, 1, 1, 1, 1, 1, 1, 1, 1, 1, 1, 1, 1, 1, 1, 1, 1, 1, 1, 1, 1, 1, 1, 1, 1, 1, 1, 1, 1, 1, 1, 1, 1, 1, 1, 1, 1, 1, 1, 1, 1, 1, 1, 1, 1, 1, 1, 1, 1, 1, 1, 1, 1, 1, 1, 1, 1, 1, 1, 1, 1, 1, 1, 1, 1, 1, 1, 1, 1, 1, 1, 1, 1, 1, 1, 1, 1, 1, 1, 1, 1, 1, 1, 1, 1, 1, 1, 1, 1, 1, 1, 1, 1, 1, 1, 1, 1, 1, 1, 1, 1, 1, 1, 1, 1, 1, 1, 1, 1, 1, 1, 1, 1, 1, 1, 1, 1, 1, 1, 1, 1, 1, 1, 1, 1, 1, 1, 1, 1, 1, 1, 1, 1, 1, 1, 1, 1, 1, 1, 1, 1, 1, 1, 1, 1, 1, 1, 1, 1, 1, 1, 1, 1, 1, 1, 1, 1, 1, 1, 1, 1, 1, 1, 1, 1, 1, 1, 1, 1, 1, 1, 1, 1, 1, 1, 1, 1, 1, 1, 1, 1, 1, 1, 1, 1, 1, 1, 1, 1, 1, 1, 1, 1, 1, 1, 1, 1, 1, 1, 1, 1, 1, 1, 1, 1, 1, 1, 1, 1, 1, 1, 1, 1, 1, 1, 1, 1, 1, 1, 1, 1, 1, 1, 1, 1, 1, 1, 1, 1, 1, 1, 1, 1, 1, 1, 1, 1, 1, 1, 1, 1, 1, 1, 1, 1, 1, 1, 1, 1, 1, 1, 1, 1, 1, 1, 1, 1, 1, 1, 1, 1, 1, 1, 1, 1, 1, 1, 1, 1, 1, 1, 1, 1, 1, 1, 1, 1, 1, 1, 1, 1, 1, 1, 1, 1, 1, 1, 1, 1, 1, 1, 1, 1, 1, 1, 1, 1, 1, 1, 1, 1, 1, 1, 1, 1, 1, 1, 1, 1, 1, 1, 1, 1, 1, 1, 1, 1, 1, 1, 1, 1, 1, 1, 1, 1, 1, 1, 1, 1, 1, 1, 1, 1, 1, 1, 1, 1, 1, 1, 1, 1, 1, 1, 1, 1, 1, 1, 1, 1, 1, 1, 1, 1, 1, 1, 1, 1, 1, 1, 1, 1, 1, 1, 1, 1, 1, 1, 1, 1, 1, 1, 1, 1, 1, 1, 1, 1, 1, 1, 1, 1, 1, 1, 1, 1, 1, 1, 1, 1, 1, 1, 1, 1, 1, 1, 1, 1, 1, 1, 1, 1, 1, 1, 1, 1, 1, 1, 1, 1, 1, 1, 1, 1, 1, 1, 1, 1, 1, 1, 1, 1, 1, 1, 1, 1, 1, 1, 1, 1, 1, 1, 1, 1, 1, 1, 1, 1, 1, 1, 1, 1, 1, 1, 1, 1, 1, 1, 1, 1, 1, 1, 1, 1, 1, 1, 1, 1, 1, 1, 1, 1, 1, 1, 1, 1, 1, 1, 1, 1, 1, 1, 1, 1, 1, 1, 1, 1, 1, 1, 1, 1, 1, 1, 1, 1, 1, 1, 1, 1, 1, 1, 1, 1, 1, 1, 1, 1, 1, 1, 1, 1, 1, 1, 1, 1, 1, 1, 1, 1, 1, 1, 1, 1, 1, 1, 1, 1, 1, 1, 1, 1, 1, 1, 1, 1, 1, 1, 1, 1, 1, 1, 1, 1, 1, 1, 1, 1, 1, 1, 1, 1, 1, 1, 1, 1, 1, 1, 1, 1, 1, 1, 1, 1, 1, 1, 1, 1, 1, 1, 1, 1, 1, 1, 1, 1, 1, 1, 1, 1, 1, 1, 1, 1, 1, 1, 1, 1, 1, 1, 1, 1, 1, 1, 1, 1, 1, 1, 1, 1, 1, 1, 1, 1, 1, 1, 1, 1, 1, 1, 1, 1, 1, 1, 1, 1, 1, 1, 1, 1, 1, 1, 1, 1, 1, 1, 1, 1, 1, 1, 1, 1, 1, 1, 1, 1, 1, 1, 1, 1, 1, 1, 1, 1, 1, 1, 1, 1, 1, 1, 1, 1, 1, 1, 1, 1, 1, 1, 1, 1, 1, 1, 1, 1, 1, 1, 1, 1, 1, 1, 1, 1, 1, 1, 1, 1, 1, 1, 1, 1, 1, 1, 1, 1, 1, 1, 1, 1, 1, 1, 1, 1, 1, 1, 1, 1, 1, 1, 1, 1, 1, 1, 1, 1, 1, 1, 1, 1, 1, 1, 1, 1, 1, 1, 1, 1, 1, 1, 1, 1, 1, 1, 1, 1, 1, 1, 1, 1, 1, 1, 1, 1, 1, 1, 1, 1, 1, 1, 1, 1, 1, 1, 1, 1, 1, 1, 1, 1, 1, 1, 1, 1, 1, 1, 1, 1, 1, 1, 1, 1, 1, 1, 1, 1])
me_wholefourwallperforatedbasketwithendears.materials.append(mat_softblueenamelvat)
me_wholefourwallperforatedbasketwithendears.materials.append(mat_paleivorybasket)
me_wholefourwallperforatedbasketwithendears.materials.append(mat_deeptealsupportframe)
me_wholefourwallperforatedbasketwithendears.materials.append(mat_mutedbrassliftrings)
me_wholefourwallperforatedbasketwithendears.materials.append(mat_darkgrayflatfeet)
me_wholefourwallperforatedbasketwithendears.update()
me_completeendliftring__1 = bpy.data.meshes.new('CompleteEndLiftRing_-1')
me_completeendliftring__1.from_pydata([(-0.668, -0.19, 1.115), (-0.668, -0.15, 1.115), (-0.644, -0.15, 1.115), (-0.644, -0.19, 1.115), (-0.644, -0.19, 1.155), (-0.668, -0.19, 1.155), (-0.668, -0.15, 1.155), (-0.644, -0.15, 1.155), (-0.644, -0.19, 1.295), (-0.668, -0.19, 1.295), (-0.668, -0.15, 1.295), (-0.644, -0.15, 1.295), (-0.668, -0.19, 1.335), (-0.644, -0.19, 1.335), (-0.644, -0.15, 1.335), (-0.668, -0.15, 1.335), (-0.668, 0.15, 1.115), (-0.644, 0.15, 1.115), (-0.644, 0.15, 1.155), (-0.668, 0.15, 1.155), (-0.668, 0.15, 1.295), (-0.644, 0.15, 1.295), (-0.644, 0.15, 1.335), (-0.668, 0.15, 1.335), (-0.668, 0.19, 1.115), (-0.644, 0.19, 1.115), (-0.668, 0.19, 1.155), (-0.644, 0.19, 1.155), (-0.668, 0.19, 1.295), (-0.644, 0.19, 1.295), (-0.644, 0.19, 1.335), (-0.668, 0.19, 1.335)], [], [(0, 1, 2, 3), (0, 3, 4, 5), (0, 5, 6, 1), (3, 2, 7, 4), (5, 4, 8, 9), (6, 10, 11, 7), (5, 9, 10, 6), (4, 7, 11, 8), (12, 13, 14, 15), (9, 8, 13, 12), (9, 12, 15, 10), (8, 11, 14, 13), (1, 16, 17, 2), (6, 7, 18, 19), (1, 6, 19, 16), (2, 17, 18, 7), (10, 20, 21, 11), (15, 14, 22, 23), (10, 15, 23, 20), (11, 21, 22, 14), (16, 24, 25, 17), (24, 26, 27, 25), (16, 19, 26, 24), (17, 25, 27, 18), (19, 18, 21, 20), (26, 28, 29, 27), (19, 20, 28, 26), (18, 27, 29, 21), (23, 22, 30, 31), (28, 31, 30, 29), (20, 23, 31, 28), (21, 29, 30, 22)])
me_completeendliftring__1.polygons.foreach_set('material_index', [3, 3, 3, 3, 3, 3, 3, 3, 3, 3, 3, 3, 3, 3, 3, 3, 3, 3, 3, 3, 3, 3, 3, 3, 3, 3, 3, 3, 3, 3, 3, 3])
me_completeendliftring__1.materials.append(mat_softblueenamelvat)
me_completeendliftring__1.materials.append(mat_paleivorybasket)
me_completeendliftring__1.materials.append(mat_deeptealsupportframe)
me_completeendliftring__1.materials.append(mat_mutedbrassliftrings)
me_completeendliftring__1.materials.append(mat_darkgrayflatfeet)
me_completeendliftring__1.update()
me_completeendliftring_1 = bpy.data.meshes.new('CompleteEndLiftRing_1')
me_completeendliftring_1.from_pydata([(0.644, -0.19, 1.115), (0.644, -0.15, 1.115), (0.668, -0.15, 1.115), (0.668, -0.19, 1.115), (0.668, -0.19, 1.155), (0.644, -0.19, 1.155), (0.644, -0.15, 1.155), (0.668, -0.15, 1.155), (0.668, -0.19, 1.295), (0.644, -0.19, 1.295), (0.644, -0.15, 1.295), (0.668, -0.15, 1.295), (0.644, -0.19, 1.335), (0.668, -0.19, 1.335), (0.668, -0.15, 1.335), (0.644, -0.15, 1.335), (0.644, 0.15, 1.115), (0.668, 0.15, 1.115), (0.668, 0.15, 1.155), (0.644, 0.15, 1.155), (0.644, 0.15, 1.295), (0.668, 0.15, 1.295), (0.668, 0.15, 1.335), (0.644, 0.15, 1.335), (0.644, 0.19, 1.115), (0.668, 0.19, 1.115), (0.644, 0.19, 1.155), (0.668, 0.19, 1.155), (0.644, 0.19, 1.295), (0.668, 0.19, 1.295), (0.668, 0.19, 1.335), (0.644, 0.19, 1.335)], [], [(0, 1, 2, 3), (0, 3, 4, 5), (0, 5, 6, 1), (3, 2, 7, 4), (5, 4, 8, 9), (6, 10, 11, 7), (5, 9, 10, 6), (4, 7, 11, 8), (12, 13, 14, 15), (9, 8, 13, 12), (9, 12, 15, 10), (8, 11, 14, 13), (1, 16, 17, 2), (6, 7, 18, 19), (1, 6, 19, 16), (2, 17, 18, 7), (10, 20, 21, 11), (15, 14, 22, 23), (10, 15, 23, 20), (11, 21, 22, 14), (16, 24, 25, 17), (24, 26, 27, 25), (16, 19, 26, 24), (17, 25, 27, 18), (19, 18, 21, 20), (26, 28, 29, 27), (19, 20, 28, 26), (18, 27, 29, 21), (23, 22, 30, 31), (28, 31, 30, 29), (20, 23, 31, 28), (21, 29, 30, 22)])
me_completeendliftring_1.polygons.foreach_set('material_index', [3, 3, 3, 3, 3, 3, 3, 3, 3, 3, 3, 3, 3, 3, 3, 3, 3, 3, 3, 3, 3, 3, 3, 3, 3, 3, 3, 3, 3, 3, 3, 3])
me_completeendliftring_1.materials.append(mat_softblueenamelvat)
me_completeendliftring_1.materials.append(mat_paleivorybasket)
me_completeendliftring_1.materials.append(mat_deeptealsupportframe)
me_completeendliftring_1.materials.append(mat_mutedbrassliftrings)
me_completeendliftring_1.materials.append(mat_darkgrayflatfeet)
me_completeendliftring_1.update()
me_wholelowclosedsupportframe = bpy.data.meshes.new('WholeLowClosedSupportFrame')
me_wholelowclosedsupportframe.from_pydata([(-0.72, -0.34, 0.12), (-0.72, -0.22, 0.12), (-0.6, -0.22, 0.12), (-0.6, -0.34, 0.12), (-0.72, -0.34, 0.19), (-0.6, -0.34, 0.19), (-0.6, -0.22, 0.19), (-0.72, -0.22, 0.19), (-0.72, 0.22, 0.12), (-0.6, 0.22, 0.12), (-0.6, 0.22, 0.19), (-0.72, 0.22, 0.19), (-0.72, 0.34, 0.12), (-0.6, 0.34, 0.12), (-0.6, 0.34, 0.19), (-0.72, 0.34, 0.19), (0.6, -0.22, 0.12), (0.6, -0.34, 0.12), (0.6, -0.34, 0.19), (0.6, -0.22, 0.19), (0.6, 0.34, 0.12), (0.6, 0.22, 0.12), (0.6, 0.22, 0.19), (0.6, 0.34, 0.19), (0.72, -0.22, 0.12), (0.72, -0.34, 0.12), (0.72, -0.34, 0.19), (0.72, -0.22, 0.19), (0.72, 0.22, 0.12), (0.72, 0.22, 0.19), (0.72, 0.34, 0.12), (0.72, 0.34, 0.19)], [], [(0, 1, 2, 3), (4, 5, 6, 7), (0, 3, 5, 4), (0, 4, 7, 1), (1, 8, 9, 2), (7, 6, 10, 11), (1, 7, 11, 8), (2, 9, 10, 6), (8, 12, 13, 9), (11, 10, 14, 15), (12, 15, 14, 13), (8, 11, 15, 12), (3, 2, 16, 17), (5, 18, 19, 6), (3, 17, 18, 5), (2, 6, 19, 16), (9, 13, 20, 21), (10, 22, 23, 14), (9, 21, 22, 10), (13, 14, 23, 20), (17, 16, 24, 25), (18, 26, 27, 19), (17, 25, 26, 18), (25, 24, 27, 26), (16, 21, 28, 24), (19, 27, 29, 22), (16, 19, 22, 21), (24, 28, 29, 27), (21, 20, 30, 28), (22, 29, 31, 23), (20, 23, 31, 30), (28, 30, 31, 29)])
me_wholelowclosedsupportframe.polygons.foreach_set('material_index', [2, 2, 2, 2, 2, 2, 2, 2, 2, 2, 2, 2, 2, 2, 2, 2, 2, 2, 2, 2, 2, 2, 2, 2, 2, 2, 2, 2, 2, 2, 2, 2])
me_wholelowclosedsupportframe.materials.append(mat_softblueenamelvat)
me_wholelowclosedsupportframe.materials.append(mat_paleivorybasket)
me_wholelowclosedsupportframe.materials.append(mat_deeptealsupportframe)
me_wholelowclosedsupportframe.materials.append(mat_mutedbrassliftrings)
me_wholelowclosedsupportframe.materials.append(mat_darkgrayflatfeet)
me_wholelowclosedsupportframe.update()
me_wholeflatfoot_1_1 = bpy.data.meshes.new('WholeFlatFoot_1_1')
me_wholeflatfoot_1_1.from_pydata([(-0.72, -0.33, 0.0), (-0.6, -0.33, 0.0), (-0.72, -0.23, 0.0), (-0.6, -0.23, 0.0), (-0.72, -0.33, 0.12), (-0.6, -0.33, 0.12), (-0.72, -0.23, 0.12), (-0.6, -0.23, 0.12)], [], [(0, 2, 3, 1), (4, 5, 7, 6), (0, 1, 5, 4), (2, 6, 7, 3), (0, 4, 6, 2), (1, 3, 7, 5)])
me_wholeflatfoot_1_1.polygons.foreach_set('material_index', [4, 4, 4, 4, 4, 4])
me_wholeflatfoot_1_1.materials.append(mat_softblueenamelvat)
me_wholeflatfoot_1_1.materials.append(mat_paleivorybasket)
me_wholeflatfoot_1_1.materials.append(mat_deeptealsupportframe)
me_wholeflatfoot_1_1.materials.append(mat_mutedbrassliftrings)
me_wholeflatfoot_1_1.materials.append(mat_darkgrayflatfeet)
me_wholeflatfoot_1_1.update()
me_wholeflatfoot_1_2 = bpy.data.meshes.new('WholeFlatFoot_1_2')
me_wholeflatfoot_1_2.from_pydata([(-0.72, 0.23, 0.0), (-0.6, 0.23, 0.0), (-0.72, 0.33, 0.0), (-0.6, 0.33, 0.0), (-0.72, 0.23, 0.12), (-0.6, 0.23, 0.12), (-0.72, 0.33, 0.12), (-0.6, 0.33, 0.12)], [], [(0, 2, 3, 1), (4, 5, 7, 6), (0, 1, 5, 4), (2, 6, 7, 3), (0, 4, 6, 2), (1, 3, 7, 5)])
me_wholeflatfoot_1_2.polygons.foreach_set('material_index', [4, 4, 4, 4, 4, 4])
me_wholeflatfoot_1_2.materials.append(mat_softblueenamelvat)
me_wholeflatfoot_1_2.materials.append(mat_paleivorybasket)
me_wholeflatfoot_1_2.materials.append(mat_deeptealsupportframe)
me_wholeflatfoot_1_2.materials.append(mat_mutedbrassliftrings)
me_wholeflatfoot_1_2.materials.append(mat_darkgrayflatfeet)
me_wholeflatfoot_1_2.update()
me_wholeflatfoot_2_1 = bpy.data.meshes.new('WholeFlatFoot_2_1')
me_wholeflatfoot_2_1.from_pydata([(0.6, -0.33, 0.0), (0.72, -0.33, 0.0), (0.6, -0.23, 0.0), (0.72, -0.23, 0.0), (0.6, -0.33, 0.12), (0.72, -0.33, 0.12), (0.6, -0.23, 0.12), (0.72, -0.23, 0.12)], [], [(0, 2, 3, 1), (4, 5, 7, 6), (0, 1, 5, 4), (2, 6, 7, 3), (0, 4, 6, 2), (1, 3, 7, 5)])
me_wholeflatfoot_2_1.polygons.foreach_set('material_index', [4, 4, 4, 4, 4, 4])
me_wholeflatfoot_2_1.materials.append(mat_softblueenamelvat)
me_wholeflatfoot_2_1.materials.append(mat_paleivorybasket)
me_wholeflatfoot_2_1.materials.append(mat_deeptealsupportframe)
me_wholeflatfoot_2_1.materials.append(mat_mutedbrassliftrings)
me_wholeflatfoot_2_1.materials.append(mat_darkgrayflatfeet)
me_wholeflatfoot_2_1.update()
me_wholeflatfoot_2_2 = bpy.data.meshes.new('WholeFlatFoot_2_2')
me_wholeflatfoot_2_2.from_pydata([(0.6, 0.23, 0.0), (0.72, 0.23, 0.0), (0.6, 0.33, 0.0), (0.72, 0.33, 0.0), (0.6, 0.23, 0.12), (0.72, 0.23, 0.12), (0.6, 0.33, 0.12), (0.72, 0.33, 0.12)], [], [(0, 2, 3, 1), (4, 5, 7, 6), (0, 1, 5, 4), (2, 6, 7, 3), (0, 4, 6, 2), (1, 3, 7, 5)])
me_wholeflatfoot_2_2.polygons.foreach_set('material_index', [4, 4, 4, 4, 4, 4])
me_wholeflatfoot_2_2.materials.append(mat_softblueenamelvat)
me_wholeflatfoot_2_2.materials.append(mat_paleivorybasket)
me_wholeflatfoot_2_2.materials.append(mat_deeptealsupportframe)
me_wholeflatfoot_2_2.materials.append(mat_mutedbrassliftrings)
me_wholeflatfoot_2_2.materials.append(mat_darkgrayflatfeet)
me_wholeflatfoot_2_2.update()

# ---- objects
ob_onesuspendedbasketdyevat = bpy.data.objects.new('OneSuspendedBasketDyeVat', None)
ob_wholechamfereddeepoutervat = bpy.data.objects.new('WholeChamferedDeepOuterVat', me_wholechamfereddeepoutervat)
ob_wholefourwallperforatedbasketwithendears = bpy.data.objects.new('WholeFourWallPerforatedBasketWithEndEars', me_wholefourwallperforatedbasketwithendears)
ob_completeendliftring__1 = bpy.data.objects.new('CompleteEndLiftRing_-1', me_completeendliftring__1)
ob_completeendliftring_1 = bpy.data.objects.new('CompleteEndLiftRing_1', me_completeendliftring_1)
ob_wholelowclosedsupportframe = bpy.data.objects.new('WholeLowClosedSupportFrame', me_wholelowclosedsupportframe)
ob_wholeflatfoot_1_1 = bpy.data.objects.new('WholeFlatFoot_1_1', me_wholeflatfoot_1_1)
ob_wholeflatfoot_1_2 = bpy.data.objects.new('WholeFlatFoot_1_2', me_wholeflatfoot_1_2)
ob_wholeflatfoot_2_1 = bpy.data.objects.new('WholeFlatFoot_2_1', me_wholeflatfoot_2_1)
ob_wholeflatfoot_2_2 = bpy.data.objects.new('WholeFlatFoot_2_2', me_wholeflatfoot_2_2)

# ---- transforms, parenting, visibility, modifiers, constraints
ob_onesuspendedbasketdyevat.location = (0.0, 0.0, 0.0)
ob_wholechamfereddeepoutervat.parent = ob_onesuspendedbasketdyevat
ob_wholechamfereddeepoutervat.location = (0.0, 0.0, 0.0)
ob_wholefourwallperforatedbasketwithendears.parent = ob_onesuspendedbasketdyevat
ob_wholefourwallperforatedbasketwithendears.location = (0.0, 0.0, 0.0)
ob_completeendliftring__1.parent = ob_onesuspendedbasketdyevat
ob_completeendliftring__1.location = (0.0, 0.0, 0.0)
ob_completeendliftring_1.parent = ob_onesuspendedbasketdyevat
ob_completeendliftring_1.location = (0.0, 0.0, 0.0)
ob_wholelowclosedsupportframe.parent = ob_onesuspendedbasketdyevat
ob_wholelowclosedsupportframe.location = (0.0, 0.0, 0.0)
ob_wholeflatfoot_1_1.parent = ob_onesuspendedbasketdyevat
ob_wholeflatfoot_1_1.location = (0.0, 0.0, 0.0)
ob_wholeflatfoot_1_2.parent = ob_onesuspendedbasketdyevat
ob_wholeflatfoot_1_2.location = (0.0, 0.0, 0.0)
ob_wholeflatfoot_2_1.parent = ob_onesuspendedbasketdyevat
ob_wholeflatfoot_2_1.location = (0.0, 0.0, 0.0)
ob_wholeflatfoot_2_2.parent = ob_onesuspendedbasketdyevat
ob_wholeflatfoot_2_2.location = (0.0, 0.0, 0.0)

# ---- collection membership
scene.collection.objects.link(ob_onesuspendedbasketdyevat)
scene.collection.objects.link(ob_wholechamfereddeepoutervat)
scene.collection.objects.link(ob_wholefourwallperforatedbasketwithendears)
scene.collection.objects.link(ob_completeendliftring__1)
scene.collection.objects.link(ob_completeendliftring_1)
scene.collection.objects.link(ob_wholelowclosedsupportframe)
scene.collection.objects.link(ob_wholeflatfoot_1_1)
scene.collection.objects.link(ob_wholeflatfoot_1_2)
scene.collection.objects.link(ob_wholeflatfoot_2_1)
scene.collection.objects.link(ob_wholeflatfoot_2_2)

# ---- scene / render settings (as saved in the file)
scene.frame_start = 1; scene.frame_end = 250; scene.frame_set(1)
scene.render.engine = 'CYCLES'
scene.render.use_compositing = False
scene.cycles.use_denoising = False
scene.cycles.samples = 128
scene.cycles.use_adaptive_sampling = False
scene.cycles.seed = 17
bpy.context.view_layer.update()

# ---- added for rendering (the .blend has no active camera and no usable light): camera, sun
cam_auto = bpy.data.cameras.new('AutoCamera')
cam_auto.lens = 50.0
cam_auto.sensor_width = 36.0
cam_auto.clip_end = 1000.0
ob_auto_camera = bpy.data.objects.new('AutoCamera', cam_auto)
scene.collection.objects.link(ob_auto_camera)
ob_auto_camera.location = (2.15294, -2.58352, 2.38985)
ob_auto_camera.rotation_euler = (1.09748, -7.21219e-08, 0.694738)
scene.camera = ob_auto_camera
light_auto_sun = bpy.data.lights.new('AutoSun', 'SUN')
light_auto_sun.energy = 3.0
light_auto_sun.angle = 0.0523599
ob_auto_sun = bpy.data.objects.new('AutoSun', light_auto_sun)
scene.collection.objects.link(ob_auto_sun)
ob_auto_sun.rotation_euler = (0.872665, 0.174533, 0.523599)
bpy.context.view_layer.update()
